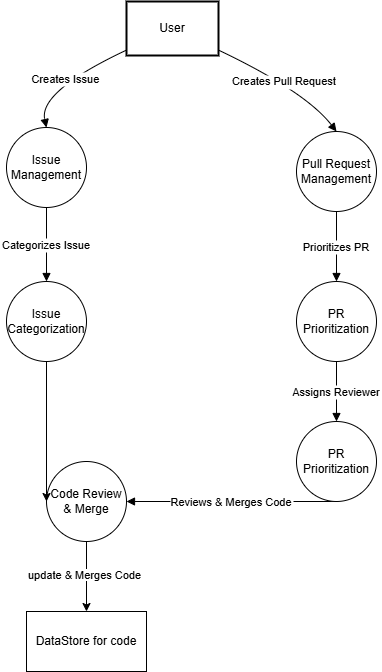

The diagram above was exported from draw.io. Its source (the exported page's mxGraphModel, read from the mxfile embedded in the PNG):
<mxGraphModel dx="1048" dy="558" grid="1" gridSize="10" guides="1" tooltips="1" connect="1" arrows="1" fold="1" page="1" pageScale="1" pageWidth="850" pageHeight="1100" math="0" shadow="0">
  <root>
    <mxCell id="0" />
    <mxCell id="1" parent="0" />
    <mxCell id="h2fKDLj8q-83_tAcQuQu-1" value="User" style="whiteSpace=wrap;strokeWidth=2;" vertex="1" parent="1">
      <mxGeometry x="210" y="20" width="92" height="54" as="geometry" />
    </mxCell>
    <mxCell id="h2fKDLj8q-83_tAcQuQu-9" value="Creates Issue" style="curved=1;startArrow=none;endArrow=block;exitX=0;exitY=0.9;entryX=0.5;entryY=0;rounded=0;entryDx=0;entryDy=0;" edge="1" parent="1" source="h2fKDLj8q-83_tAcQuQu-1" target="h2fKDLj8q-83_tAcQuQu-16">
      <mxGeometry relative="1" as="geometry">
        <Array as="points">
          <mxPoint x="122" y="110" />
        </Array>
        <mxPoint x="122" y="146" as="targetPoint" />
      </mxGeometry>
    </mxCell>
    <mxCell id="h2fKDLj8q-83_tAcQuQu-10" value="Categorizes Issue" style="curved=1;startArrow=none;endArrow=block;exitX=0.5;exitY=1;entryX=0.5;entryY=0;rounded=0;exitDx=0;exitDy=0;entryDx=0;entryDy=0;" edge="1" parent="1" source="h2fKDLj8q-83_tAcQuQu-16" target="h2fKDLj8q-83_tAcQuQu-18">
      <mxGeometry relative="1" as="geometry">
        <Array as="points" />
        <mxPoint x="122" y="200" as="sourcePoint" />
        <mxPoint x="130" y="273" as="targetPoint" />
      </mxGeometry>
    </mxCell>
    <mxCell id="h2fKDLj8q-83_tAcQuQu-12" value="Creates Pull Request" style="curved=1;startArrow=none;endArrow=block;exitX=1;exitY=0.9;entryX=0.5;entryY=0;rounded=0;entryDx=0;entryDy=0;" edge="1" parent="1" source="h2fKDLj8q-83_tAcQuQu-1" target="h2fKDLj8q-83_tAcQuQu-19">
      <mxGeometry relative="1" as="geometry">
        <Array as="points">
          <mxPoint x="389" y="110" />
        </Array>
        <mxPoint x="389" y="146" as="targetPoint" />
      </mxGeometry>
    </mxCell>
    <mxCell id="h2fKDLj8q-83_tAcQuQu-13" value="Prioritizes PR" style="curved=1;startArrow=none;endArrow=block;exitX=0.5;exitY=1;entryX=0.5;entryY=0;rounded=0;exitDx=0;exitDy=0;entryDx=0;entryDy=0;" edge="1" parent="1" source="h2fKDLj8q-83_tAcQuQu-19" target="h2fKDLj8q-83_tAcQuQu-20">
      <mxGeometry relative="1" as="geometry">
        <Array as="points" />
        <mxPoint x="389" y="200" as="sourcePoint" />
        <mxPoint x="389.5" y="273" as="targetPoint" />
      </mxGeometry>
    </mxCell>
    <mxCell id="h2fKDLj8q-83_tAcQuQu-14" value="Assigns Reviewer" style="curved=1;startArrow=none;endArrow=block;exitX=0.5;exitY=1;rounded=0;exitDx=0;exitDy=0;entryX=0.5;entryY=0;entryDx=0;entryDy=0;" edge="1" parent="1" source="h2fKDLj8q-83_tAcQuQu-20" target="h2fKDLj8q-83_tAcQuQu-21">
      <mxGeometry relative="1" as="geometry">
        <Array as="points" />
        <mxPoint x="389.5" y="327" as="sourcePoint" />
        <mxPoint x="389" y="399" as="targetPoint" />
      </mxGeometry>
    </mxCell>
    <mxCell id="h2fKDLj8q-83_tAcQuQu-15" value="Reviews &amp; Merges Code" style="curved=1;startArrow=none;endArrow=block;exitX=0.5;exitY=1;entryX=1;entryY=0.5;rounded=0;exitDx=0;exitDy=0;entryDx=0;entryDy=0;" edge="1" parent="1" source="h2fKDLj8q-83_tAcQuQu-21" target="h2fKDLj8q-83_tAcQuQu-24">
      <mxGeometry relative="1" as="geometry">
        <Array as="points" />
        <mxPoint x="389" y="453" as="sourcePoint" />
        <mxPoint x="389.5" y="543" as="targetPoint" />
      </mxGeometry>
    </mxCell>
    <mxCell id="h2fKDLj8q-83_tAcQuQu-16" value="Issue Management" style="ellipse;whiteSpace=wrap;html=1;aspect=fixed;" vertex="1" parent="1">
      <mxGeometry x="90" y="146" width="80" height="80" as="geometry" />
    </mxCell>
    <mxCell id="h2fKDLj8q-83_tAcQuQu-18" value="Issue Categorization" style="ellipse;whiteSpace=wrap;html=1;aspect=fixed;" vertex="1" parent="1">
      <mxGeometry x="90" y="300" width="80" height="80" as="geometry" />
    </mxCell>
    <mxCell id="h2fKDLj8q-83_tAcQuQu-19" value="Pull Request Management" style="ellipse;whiteSpace=wrap;html=1;aspect=fixed;" vertex="1" parent="1">
      <mxGeometry x="380" y="150" width="80" height="80" as="geometry" />
    </mxCell>
    <mxCell id="h2fKDLj8q-83_tAcQuQu-20" value="PR Prioritization" style="ellipse;whiteSpace=wrap;html=1;aspect=fixed;" vertex="1" parent="1">
      <mxGeometry x="380" y="300" width="80" height="80" as="geometry" />
    </mxCell>
    <mxCell id="h2fKDLj8q-83_tAcQuQu-21" value="PR Prioritization" style="ellipse;whiteSpace=wrap;html=1;aspect=fixed;" vertex="1" parent="1">
      <mxGeometry x="380" y="440" width="80" height="80" as="geometry" />
    </mxCell>
    <mxCell id="h2fKDLj8q-83_tAcQuQu-24" value="Code Review &amp;amp; Merge" style="ellipse;whiteSpace=wrap;html=1;aspect=fixed;" vertex="1" parent="1">
      <mxGeometry x="130" y="480" width="80" height="80" as="geometry" />
    </mxCell>
    <mxCell id="h2fKDLj8q-83_tAcQuQu-25" value="" style="endArrow=classic;html=1;rounded=0;exitX=0.5;exitY=1;exitDx=0;exitDy=0;entryX=0;entryY=0.5;entryDx=0;entryDy=0;" edge="1" parent="1" source="h2fKDLj8q-83_tAcQuQu-18" target="h2fKDLj8q-83_tAcQuQu-24">
      <mxGeometry width="50" height="50" relative="1" as="geometry">
        <mxPoint x="400" y="370" as="sourcePoint" />
        <mxPoint x="450" y="320" as="targetPoint" />
      </mxGeometry>
    </mxCell>
    <mxCell id="h2fKDLj8q-83_tAcQuQu-26" value="DataStore for code" style="rounded=0;whiteSpace=wrap;html=1;" vertex="1" parent="1">
      <mxGeometry x="110" y="630" width="120" height="60" as="geometry" />
    </mxCell>
    <mxCell id="h2fKDLj8q-83_tAcQuQu-27" value="" style="endArrow=classic;html=1;rounded=0;exitX=0.5;exitY=1;exitDx=0;exitDy=0;entryX=0.5;entryY=0;entryDx=0;entryDy=0;" edge="1" parent="1" source="h2fKDLj8q-83_tAcQuQu-24" target="h2fKDLj8q-83_tAcQuQu-26">
      <mxGeometry width="50" height="50" relative="1" as="geometry">
        <mxPoint x="400" y="670" as="sourcePoint" />
        <mxPoint x="450" y="620" as="targetPoint" />
      </mxGeometry>
    </mxCell>
    <mxCell id="h2fKDLj8q-83_tAcQuQu-28" value="&lt;span style=&quot;color: rgb(0, 0, 0); font-family: Helvetica; font-size: 11px; font-style: normal; font-variant-ligatures: normal; font-variant-caps: normal; font-weight: 400; letter-spacing: normal; orphans: 2; text-align: center; text-indent: 0px; text-transform: none; widows: 2; word-spacing: 0px; -webkit-text-stroke-width: 0px; white-space: nowrap; background-color: rgb(255, 255, 255); text-decoration-thickness: initial; text-decoration-style: initial; text-decoration-color: initial; float: none; display: inline !important;&quot;&gt;update &amp;amp; Merges Code&lt;/span&gt;" style="text;whiteSpace=wrap;html=1;" vertex="1" parent="1">
      <mxGeometry x="110" y="580" width="150" height="40" as="geometry" />
    </mxCell>
  </root>
</mxGraphModel>